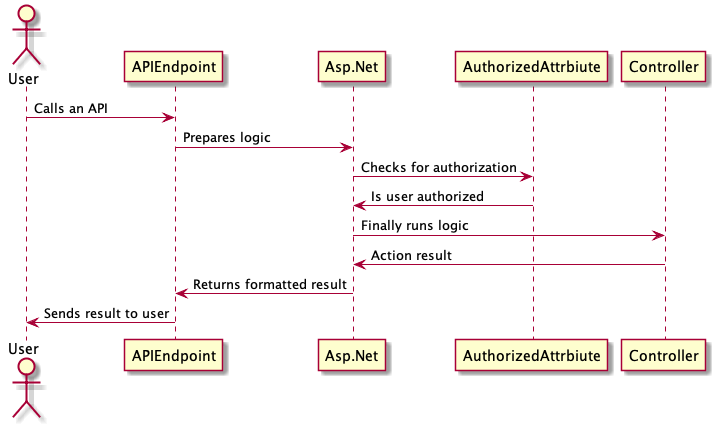

The diagram above was rendered by PlantUML. Its source (embedded in the PNG):
@startuml AuthorizationSequenceDiagram 
actor User

User -> APIEndpoint : Calls an API
APIEndpoint -> Asp.Net : Prepares logic
Asp.Net -> AuthorizedAttrbiute : Checks for authorization
AuthorizedAttrbiute -> Asp.Net : Is user authorized
Asp.Net -> Controller : Finally runs logic
Controller -> Asp.Net : Action result
Asp.Net -> APIEndpoint : Returns formatted result
APIEndpoint -> User : Sends result to user

@enduml